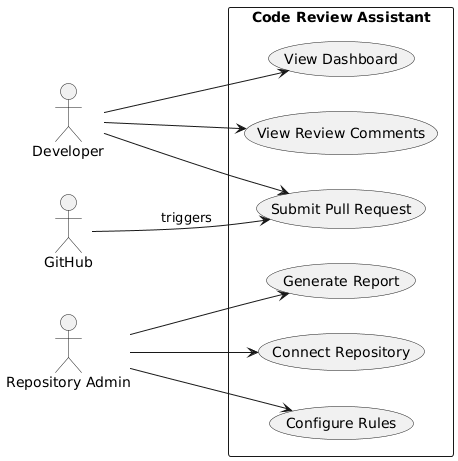

The diagram above was rendered by PlantUML. Its source (embedded in the PNG):
@startuml
left to right direction
actor Developer
actor "Repository Admin" as Admin
actor "GitHub" as System

rectangle "Code Review Assistant" {
  usecase "Submit Pull Request" as UC1
  usecase "View Review Comments" as UC2
  usecase "Connect Repository" as UC3
  usecase "Configure Rules" as UC4
  usecase "View Dashboard" as UC5
  usecase "Generate Report" as UC6
}

Developer --> UC1
Developer --> UC2
Developer --> UC5
Admin --> UC3
Admin --> UC4
Admin --> UC6
System --> UC1 : triggers
@enduml